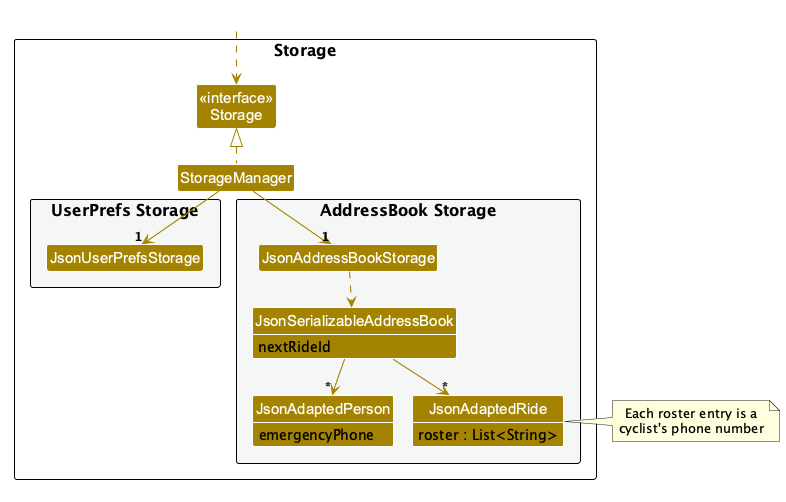

The diagram above was rendered by PlantUML. Its source (embedded in the PNG):
@startuml
!include style.puml
skinparam arrowThickness 1.1
skinparam arrowColor STORAGE_COLOR
skinparam classBackgroundColor STORAGE_COLOR
skinparam classAttributeIconSize 0

package Storage as StoragePackage {

Class "<<interface>>\nStorage" as Storage
Class StorageManager

package "UserPrefs Storage" #F4F6F6{
Class JsonUserPrefsStorage
}

package "AddressBook Storage" #F4F6F6{
Class JsonAddressBookStorage
Class JsonSerializableAddressBook {
nextRideId
}
Class JsonAdaptedPerson {
emergencyPhone
}
Class JsonAdaptedRide {
roster : List<String>
}
}

}

Class HiddenOutside #FFFFFF
HiddenOutside ..> Storage

StorageManager .up.|> Storage
StorageManager -down-> "1" JsonUserPrefsStorage
StorageManager -down-> "1" JsonAddressBookStorage

JsonAddressBookStorage ..> JsonSerializableAddressBook
JsonSerializableAddressBook --> "*" JsonAdaptedPerson
JsonSerializableAddressBook --> "*" JsonAdaptedRide

note right of JsonAdaptedRide : Each roster entry is a\ncyclist's phone number

' style.puml hides members; show only the persisted state that matters here.
show JsonSerializableAddressBook fields
show JsonAdaptedPerson fields
show JsonAdaptedRide fields

@enduml